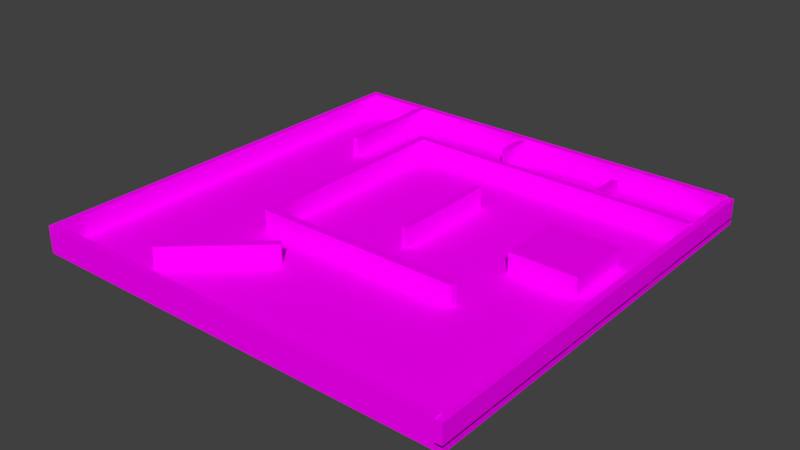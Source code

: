 # Source: Level1.blend  (saved by Blender 2.77.0; exported with 4.5.12 LTS)
import bpy
from mathutils import Matrix  # noqa: F401  (used for matrix-valued properties, if any)

bpy.ops.wm.read_factory_settings(use_empty=True)
scene = bpy.context.scene
scene.name = 'Scene'

# ---- collections
col_collection_1 = bpy.data.collections.new('Collection 1'); scene.collection.children.link(col_collection_1)

# ---- images (referenced by path relative to the original .blend; pixels are not part of the script)
import os
ASSET_DIR = os.environ.get("B2B_ASSET_DIR", "")  # directory of the original .blend (textures are referenced by path, not embedded)
HERE = os.path.dirname(os.path.abspath(__file__))  # packed textures are extracted next to this script under _unpacked/

def load_image(name, relpath, width, height, colorspace="sRGB"):
    """Load a texture the original file referenced (path relative to the .blend, or extracted next to this script)."""
    p = next((c for c in (os.path.join(HERE, relpath), os.path.join(ASSET_DIR, relpath)) if relpath and os.path.exists(c)), "")
    if p:
        img = bpy.data.images.load(p, check_existing=True)
        img.name = name
    else:  # same state as the original file: an image datablock whose file is absent (Cycles renders it pink)
        img = bpy.data.images.new(name, width, height)
        img.source = "FILE"
        img.filepath = "//" + (relpath or name)
    img.colorspace_settings.name = colorspace
    return img
img_rock_red_jpg = load_image('Rock_Red.jpg', 'Rock_Red.jpg', 1024, 1024, 'sRGB')
img_cliff_jpg = load_image('Cliff.jpg', 'Cliff.jpg', 1024, 1024, 'sRGB')
img_rock_jpg = load_image('Rock.jpg', 'Rock.jpg', 1024, 1024, 'sRGB')

# ---- materials (node trees are filled in below, after node groups)
mat_red_rock = bpy.data.materials.new('Red Rock')
mat_red_rock.alpha_threshold = 0.0
mat_red_rock.roughness = 0.5
mat_cliff = bpy.data.materials.new('Cliff')
mat_cliff.alpha_threshold = 0.0
mat_cliff.roughness = 0.5
mat_rock = bpy.data.materials.new('Rock')
mat_rock.alpha_threshold = 0.0
mat_rock.roughness = 0.5

# ---- material node trees
mat_red_rock.use_nodes = True; mat_red_rock.node_tree.nodes.clear()
_N = mat_red_rock.node_tree.nodes; _L = mat_red_rock.node_tree.links
n0 = _N.new('ShaderNodeOutputMaterial'); n0.name = 'Material Output'; n0.location = (300, 300)
n1 = _N.new('ShaderNodeBsdfDiffuse'); n1.name = 'Diffuse BSDF'; n1.location = (10, 300)
n2 = _N.new('ShaderNodeTexImage'); n2.name = 'Image Texture'; n2.location = (-180, 300)
n2.width = 140
n2.image = img_rock_red_jpg
_L.new(n1.outputs[0], n0.inputs[0])
_L.new(n2.outputs[0], n1.inputs[0])
n0.is_active_output = True
mat_cliff.use_nodes = True; mat_cliff.node_tree.nodes.clear()
_N = mat_cliff.node_tree.nodes; _L = mat_cliff.node_tree.links
n0 = _N.new('ShaderNodeOutputMaterial'); n0.name = 'Material Output'; n0.location = (300, 300)
n1 = _N.new('ShaderNodeBsdfDiffuse'); n1.name = 'Diffuse BSDF'; n1.location = (10, 300)
n2 = _N.new('ShaderNodeTexImage'); n2.name = 'Image Texture'; n2.location = (-180, 300)
n2.width = 140
n2.image = img_cliff_jpg
_L.new(n1.outputs[0], n0.inputs[0])
_L.new(n2.outputs[0], n1.inputs[0])
n0.is_active_output = True
mat_rock.use_nodes = True; mat_rock.node_tree.nodes.clear()
_N = mat_rock.node_tree.nodes; _L = mat_rock.node_tree.links
n0 = _N.new('ShaderNodeOutputMaterial'); n0.name = 'Material Output'; n0.location = (300, 300)
n1 = _N.new('ShaderNodeBsdfDiffuse'); n1.name = 'Diffuse BSDF'; n1.location = (10, 300)
n2 = _N.new('ShaderNodeTexImage'); n2.name = 'Image Texture'; n2.location = (-180, 300)
n2.width = 140
n2.image = img_rock_jpg
_L.new(n1.outputs[0], n0.inputs[0])
_L.new(n2.outputs[0], n1.inputs[0])
n0.is_active_output = True

# ---- world
world_world = bpy.data.worlds.new('World'); scene.world = world_world
world_world.color = (0.05088, 0.05088, 0.05088)
world_world.use_sun_shadow = False
world_world.sun_shadow_jitter_overblur = 0.0
world_world.cycles.sampling_method = 'MANUAL'

# ---- meshes
me_cube_017 = bpy.data.meshes.new('Cube.017')
me_cube_017.from_pydata([(-1.0, -1.0, 0.0), (-1.0, -1.0, 2.0), (-1.0, 1.0, 0.0), (-1.0, 1.0, 2.0), (1.0, -1.0, 0.0), (1.0, -1.0, 2.0), (1.0, 1.0, 0.0), (1.0, 1.0, 2.0)], [], [(1, 3, 2, 0), (3, 7, 6, 2), (7, 5, 4, 6), (5, 1, 0, 4), (0, 2, 6, 4), (5, 7, 3, 1)])
_uv = me_cube_017.uv_layers.new(name='UVMap')
_uv.uv.foreach_set('vector', [0.0, 0.299, 3.815, 0.299, 3.815, -0.299, 0.0, -0.299, 0.5, 0.5, 1.5, 0.5, 1.5, -0.5, 0.5, -0.5, 0.0, 0.299, -3.815, 0.299, -3.815, -0.299, 0.0, -0.299, 0.5, 0.5, -0.5, 0.5, -0.5, -0.5, 0.5, -0.5, 0.5324, -6.631, 0.5324, 7.631, 2.06, 7.631, 2.06, -6.631, -0.2118, -0.8182, -0.2118, 1.818, -0.6875, 1.818, -0.6875, -0.8182])
me_cube_017.materials.append(mat_red_rock)
me_cube_017.use_remesh_preserve_volume = False
me_cube_017.use_remesh_preserve_attributes = False
me_cube_017.use_mirror_vertex_groups = False
me_cube_017.update()
me_cube_016 = bpy.data.meshes.new('Cube.016')
me_cube_016.from_pydata([(-1.0, -1.0, 0.0), (-1.0, -1.0, 2.0), (-1.0, 1.0, 0.0), (-1.0, 1.0, 2.0), (1.0, -1.0, 0.0), (1.0, -1.0, 2.0), (1.0, 1.0, 0.0), (1.0, 1.0, 2.0)], [], [(1, 3, 2, 0), (3, 7, 6, 2), (7, 5, 4, 6), (5, 1, 0, 4), (0, 2, 6, 4), (5, 7, 3, 1)])
_uv = me_cube_016.uv_layers.new(name='UVMap')
_uv.uv.foreach_set('vector', [0.0, 0.299, 3.815, 0.299, 3.815, -0.299, 0.0, -0.299, 0.5, 0.5, 1.5, 0.5, 1.5, -0.5, 0.5, -0.5, 0.0, 0.299, -3.815, 0.299, -3.815, -0.299, 0.0, -0.299, 0.5, 0.5, -0.5, 0.5, -0.5, -0.5, 0.5, -0.5, 0.5324, -6.631, 0.5324, 7.631, 2.06, 7.631, 2.06, -6.631, -0.2118, -0.8182, -0.2118, 1.818, -0.6875, 1.818, -0.6875, -0.8182])
me_cube_016.materials.append(mat_red_rock)
me_cube_016.use_remesh_preserve_volume = False
me_cube_016.use_remesh_preserve_attributes = False
me_cube_016.use_mirror_vertex_groups = False
me_cube_016.update()
me_cube_015 = bpy.data.meshes.new('Cube.015')
me_cube_015.from_pydata([(-1.0, -1.0, 0.0), (-1.0, -1.0, 2.0), (-1.0, 1.0, 0.0), (-1.0, 1.0, 2.0), (1.0, -1.0, 0.0), (1.0, -1.0, 2.0), (1.0, 1.0, 0.0), (1.0, 1.0, 2.0)], [], [(1, 3, 2, 0), (3, 7, 6, 2), (7, 5, 4, 6), (5, 1, 0, 4), (0, 2, 6, 4), (5, 7, 3, 1)])
_uv = me_cube_015.uv_layers.new(name='UVMap')
_uv.uv.foreach_set('vector', [0.0, 0.299, 3.815, 0.299, 3.815, -0.299, 0.0, -0.299, 0.5, 0.5, 1.5, 0.5, 1.5, -0.5, 0.5, -0.5, 0.0, 0.299, -3.815, 0.299, -3.815, -0.299, 0.0, -0.299, 0.5, 0.5, -0.5, 0.5, -0.5, -0.5, 0.5, -0.5, 0.5324, -6.631, 0.5324, 7.631, 2.06, 7.631, 2.06, -6.631, -0.2118, -0.8182, -0.2118, 1.818, -0.6875, 1.818, -0.6875, -0.8182])
me_cube_015.materials.append(mat_red_rock)
me_cube_015.use_remesh_preserve_volume = False
me_cube_015.use_remesh_preserve_attributes = False
me_cube_015.use_mirror_vertex_groups = False
me_cube_015.update()
me_cube_014 = bpy.data.meshes.new('Cube.014')
me_cube_014.from_pydata([(-1.0, -1.0, 0.0), (-1.0, -1.0, 2.0), (-1.0, 1.0, 0.0), (-1.0, 1.0, 2.0), (1.0, -1.0, 0.0), (1.0, -1.0, 2.0), (1.0, 1.0, 0.0), (1.0, 1.0, 2.0)], [], [(1, 3, 2, 0), (3, 7, 6, 2), (7, 5, 4, 6), (5, 1, 0, 4), (0, 2, 6, 4), (5, 7, 3, 1)])
_uv = me_cube_014.uv_layers.new(name='UVMap')
_uv.uv.foreach_set('vector', [0.0, 0.299, 3.815, 0.299, 3.815, -0.299, 0.0, -0.299, 0.5, 0.5, 1.5, 0.5, 1.5, -0.5, 0.5, -0.5, 0.0, 0.299, -3.815, 0.299, -3.815, -0.299, 0.0, -0.299, 0.5, 0.5, -0.5, 0.5, -0.5, -0.5, 0.5, -0.5, 0.5324, -6.631, 0.5324, 7.631, 2.06, 7.631, 2.06, -6.631, -0.2118, -0.8182, -0.2118, 1.818, -0.6875, 1.818, -0.6875, -0.8182])
me_cube_014.materials.append(mat_red_rock)
me_cube_014.use_remesh_preserve_volume = False
me_cube_014.use_remesh_preserve_attributes = False
me_cube_014.use_mirror_vertex_groups = False
me_cube_014.update()
me_cube_013 = bpy.data.meshes.new('Cube.013')
me_cube_013.from_pydata([(-1.0, -1.0, 0.0), (-1.0, -1.0, 2.0), (-1.0, 1.0, 0.0), (-1.0, 1.0, 2.0), (1.0, -1.0, 0.0), (1.0, -1.0, 2.0), (1.0, 1.0, 0.0), (1.0, 1.0, 2.0)], [], [(1, 3, 2, 0), (3, 7, 6, 2), (7, 5, 4, 6), (5, 1, 0, 4), (0, 2, 6, 4), (5, 7, 3, 1)])
_uv = me_cube_013.uv_layers.new(name='UVMap')
_uv.uv.foreach_set('vector', [0.0, 0.299, 3.815, 0.299, 3.815, -0.299, 0.0, -0.299, -0.5876, 0.437, 2.588, 0.437, 2.588, -0.437, -0.5876, -0.437, 0.0, 0.299, -3.815, 0.299, -3.815, -0.299, 0.0, -0.299, 0.9305, 0.5, -0.9305, 0.5, -0.9305, -0.5, 0.9305, -0.5, 0.5324, -6.631, 0.5324, 7.631, 2.06, 7.631, 2.06, -6.631, 0.8021, -0.8182, 0.8021, 1.818, -1.701, 1.818, -1.701, -0.8182])
me_cube_013.materials.append(mat_red_rock)
me_cube_013.use_remesh_preserve_volume = False
me_cube_013.use_remesh_preserve_attributes = False
me_cube_013.use_mirror_vertex_groups = False
me_cube_013.update()
me_cube_012 = bpy.data.meshes.new('Cube.012')
me_cube_012.from_pydata([(-1.0, -1.0, 0.0), (-1.0, -1.0, 2.0), (-1.0, 1.0, 0.0), (-1.0, 1.0, 2.0), (1.0, -1.0, 0.0), (1.0, -1.0, 2.0), (1.0, 1.0, 0.0), (1.0, 1.0, 2.0)], [], [(1, 3, 2, 0), (3, 7, 6, 2), (7, 5, 4, 6), (5, 1, 0, 4), (0, 2, 6, 4), (5, 7, 3, 1)])
_uv = me_cube_012.uv_layers.new(name='UVMap')
_uv.uv.foreach_set('vector', [0.0, 0.299, 3.815, 0.299, 3.815, -0.299, 0.0, -0.299, 0.5, 0.5, 1.5, 0.5, 1.5, -0.5, 0.5, -0.5, 0.0, 0.299, -3.815, 0.299, -3.815, -0.299, 0.0, -0.299, 0.5, 0.5, -0.5, 0.5, -0.5, -0.5, 0.5, -0.5, 0.5324, -6.631, 0.5324, 7.631, 2.06, 7.631, 2.06, -6.631, -0.2118, -0.8182, -0.2118, 1.818, -0.6875, 1.818, -0.6875, -0.8182])
me_cube_012.materials.append(mat_red_rock)
me_cube_012.use_remesh_preserve_volume = False
me_cube_012.use_remesh_preserve_attributes = False
me_cube_012.use_mirror_vertex_groups = False
me_cube_012.update()
me_cube_011 = bpy.data.meshes.new('Cube.011')
me_cube_011.from_pydata([(-1.0, -1.0, 0.0), (-1.0, -1.0, 2.0), (-1.0, 1.0, 0.0), (-1.0, 1.0, 2.0), (1.0, -1.0, 0.0), (1.0, -1.0, 2.0), (1.0, 1.0, 0.0), (1.0, 1.0, 2.0)], [], [(1, 3, 2, 0), (3, 7, 6, 2), (7, 5, 4, 6), (5, 1, 0, 4), (0, 2, 6, 4), (5, 7, 3, 1)])
_uv = me_cube_011.uv_layers.new(name='UVMap')
_uv.uv.foreach_set('vector', [0.0, 0.6513, 18.42, 0.6513, 18.42, -0.6513, 0.0, -0.6513, 0.5, 0.5, 1.5, 0.5, 1.5, -0.5, 0.5, -0.5, 0.0, 0.6513, -18.42, 0.6513, -18.42, -0.6513, 0.0, -0.6513, 0.5, 0.5, -0.5, 0.5, -0.5, -0.5, 0.5, -0.5, 0.5324, -6.631, 0.5324, 7.631, 2.06, 7.631, 2.06, -6.631, -0.04517, -5.93, -0.04517, 6.93, -0.8541, 6.93, -0.8541, -5.93])
me_cube_011.materials.append(mat_red_rock)
me_cube_011.use_remesh_preserve_volume = False
me_cube_011.use_remesh_preserve_attributes = False
me_cube_011.use_mirror_vertex_groups = False
me_cube_011.update()
me_cube_010 = bpy.data.meshes.new('Cube.010')
me_cube_010.from_pydata([(-1.0, -1.0, -1.0), (-1.0, -1.0, 1.0), (-1.0, 1.0, -1.0), (-1.0, 1.0, 1.0), (1.0, -1.0, -1.0), (1.0, -1.0, 1.0), (1.0, 1.0, -1.0), (1.0, 1.0, 1.0)], [], [(1, 3, 2, 0), (3, 7, 6, 2), (7, 5, 4, 6), (5, 1, 0, 4), (0, 2, 6, 4), (5, 7, 3, 1)])
_uv = me_cube_010.uv_layers.new(name='UVMap')
_uv.uv.foreach_set('vector', [0.5, 1.222, 1.5, 1.222, 1.5, -1.222, 0.5, -1.222, 0.0, 0.4072, 15.27, 0.4072, 15.27, -2.036, 0.0, -2.036, 0.5, 1.222, -0.5, 1.222, -0.5, -1.222, 0.5, -1.222, 0.0, 0.4072, -15.27, 0.4072, -15.27, -2.036, 0.0, -2.036, 0.0, 1.222, 0.0, 2.036, 32.0, 2.036, 32.0, 1.222, 0.0, 1.222, 0.0, 2.036, -32.0, 2.036, -32.0, 1.222])
me_cube_010.materials.append(mat_red_rock)
me_cube_010.use_remesh_preserve_volume = False
me_cube_010.use_remesh_preserve_attributes = False
me_cube_010.use_mirror_vertex_groups = False
me_cube_010.update()
me_cube_009 = bpy.data.meshes.new('Cube.009')
me_cube_009.from_pydata([(-1.0, -1.0, -1.0), (-1.0, -1.0, 1.0), (-1.0, 1.0, -1.0), (-1.0, 1.0, 1.0), (1.0, -1.0, -1.0), (1.0, -1.0, 1.0), (1.0, 1.0, -1.0), (1.0, 1.0, 1.0)], [], [(1, 3, 2, 0), (3, 7, 6, 2), (7, 5, 4, 6), (5, 1, 0, 4), (0, 2, 6, 4), (5, 7, 3, 1)])
_uv = me_cube_009.uv_layers.new(name='UVMap')
_uv.uv.foreach_set('vector', [0.5, 1.222, 1.5, 1.222, 1.5, -1.222, 0.5, -1.222, 0.0, 0.4072, 31.09, 0.4072, 31.09, -2.036, 0.0, -2.036, 0.5, 1.222, -0.5, 1.222, -0.5, -1.222, 0.5, -1.222, 0.0, 0.4072, -31.09, 0.4072, -31.09, -2.036, 0.0, -2.036, 0.0, 1.222, 0.0, 2.036, 32.0, 2.036, 32.0, 1.222, 0.0, 1.222, 0.0, 2.036, -32.0, 2.036, -32.0, 1.222])
me_cube_009.materials.append(mat_red_rock)
me_cube_009.use_remesh_preserve_volume = False
me_cube_009.use_remesh_preserve_attributes = False
me_cube_009.use_mirror_vertex_groups = False
me_cube_009.update()
me_cube_008 = bpy.data.meshes.new('Cube.008')
me_cube_008.from_pydata([(-1.0, -1.0, 0.0), (-1.0, -1.0, 2.0), (-1.0, 1.0, 0.0), (-1.0, 1.0, 2.0), (1.0, -1.0, 0.0), (1.0, -1.0, 2.0), (1.0, 1.0, 0.0), (1.0, 1.0, 2.0)], [], [(1, 3, 2, 0), (3, 7, 6, 2), (7, 5, 4, 6), (5, 1, 0, 4), (0, 2, 6, 4), (5, 7, 3, 1)])
_uv = me_cube_008.uv_layers.new(name='UVMap')
_uv.uv.foreach_set('vector', [0.0, 1.5, 32.0, 1.5, 32.0, -1.5, 0.0, -1.5, 0.5, 0.5, 1.5, 0.5, 1.5, -0.5, 0.5, -0.5, 0.0, 1.5, -32.0, 1.5, -32.0, -1.5, 0.0, -1.5, 0.5, 0.5, -0.5, 0.5, -0.5, -0.5, 0.5, -0.5, 0.5625, -40.64, 0.5625, 41.64, 1.437, 41.64, 1.437, -40.64, 0.2317, -36.59, 0.2317, 37.59, -0.2317, 37.59, -0.2317, -36.59])
me_cube_008.materials.append(mat_cliff)
me_cube_008.use_remesh_preserve_volume = False
me_cube_008.use_remesh_preserve_attributes = False
me_cube_008.use_mirror_vertex_groups = False
me_cube_008.update()
me_cube_006 = bpy.data.meshes.new('Cube.006')
me_cube_006.from_pydata([(-1.0, -1.0, -1.0), (-1.0, -1.0, 1.0), (-1.0, 1.0, -1.0), (-1.0, 1.0, 1.0), (1.0, -1.0, -1.0), (1.0, -1.0, 1.0), (1.0, 1.0, -1.0), (1.0, 1.0, 1.0)], [], [(1, 3, 2, 0), (3, 7, 6, 2), (7, 5, 4, 6), (5, 1, 0, 4), (0, 2, 6, 4), (5, 7, 3, 1)])
_uv = me_cube_006.uv_layers.new(name='UVMap')
_uv.uv.foreach_set('vector', [0.5, 1.5, 1.5, 1.5, 1.5, -1.5, 0.5, -1.5, 0.0, 0.5, 32.0, 0.5, 32.0, -2.5, 0.0, -2.5, 0.5, 1.5, -0.5, 1.5, -0.5, -1.5, 0.5, -1.5, 0.0, 0.5, -32.0, 0.5, -32.0, -2.5, 0.0, -2.5, 0.0, 1.5, 0.0, 2.5, 32.0, 2.5, 32.0, 1.5, 0.0, 1.5, 0.0, 2.5, -32.0, 2.5, -32.0, 1.5])
me_cube_006.materials.append(mat_cliff)
me_cube_006.use_remesh_preserve_volume = False
me_cube_006.use_remesh_preserve_attributes = False
me_cube_006.use_mirror_vertex_groups = False
me_cube_006.update()
me_cube_005 = bpy.data.meshes.new('Cube.005')
me_cube_005.from_pydata([(-1.0, -1.0, -1.0), (-1.0, -1.0, 1.0), (-1.0, 1.0, -1.0), (-1.0, 1.0, 1.0), (1.0, -1.0, -1.0), (1.0, -1.0, 1.0), (1.0, 1.0, -1.0), (1.0, 1.0, 1.0)], [], [(1, 3, 2, 0), (3, 7, 6, 2), (7, 5, 4, 6), (5, 1, 0, 4), (0, 2, 6, 4), (5, 7, 3, 1)])
_uv = me_cube_005.uv_layers.new(name='UVMap')
_uv.uv.foreach_set('vector', [0.5, 1.5, 1.5, 1.5, 1.5, -1.5, 0.5, -1.5, 0.0, 0.5, 32.0, 0.5, 32.0, -2.5, 0.0, -2.5, 0.5, 1.5, -0.5, 1.5, -0.5, -1.5, 0.5, -1.5, 0.0, 0.5, -32.0, 0.5, -32.0, -2.5, 0.0, -2.5, 0.0, 1.5, 0.0, 2.5, 32.0, 2.5, 32.0, 1.5, 0.0, 1.5, 0.0, 2.5, -32.0, 2.5, -32.0, 1.5])
me_cube_005.materials.append(mat_cliff)
me_cube_005.use_remesh_preserve_volume = False
me_cube_005.use_remesh_preserve_attributes = False
me_cube_005.use_mirror_vertex_groups = False
me_cube_005.update()
me_cube_003 = bpy.data.meshes.new('Cube.003')
me_cube_003.from_pydata([(-1.0, -1.0, 0.0), (-1.0, -1.0, 2.0), (-1.0, 1.0, 0.0), (-1.0, 1.0, 2.0), (1.0, -1.0, 0.0), (1.0, -1.0, 2.0), (1.0, 1.0, 0.0), (1.0, 1.0, 2.0)], [], [(1, 3, 2, 0), (3, 7, 6, 2), (7, 5, 4, 6), (5, 1, 0, 4), (0, 2, 6, 4), (5, 7, 3, 1)])
_uv = me_cube_003.uv_layers.new(name='UVMap')
_uv.uv.foreach_set('vector', [0.0, 1.5, 32.0, 1.5, 32.0, -1.5, 0.0, -1.5, 0.5, 0.5, 1.5, 0.5, 1.5, -0.5, 0.5, -0.5, 0.0, 1.5, -32.0, 1.5, -32.0, -1.5, 0.0, -1.5, 0.5, 0.5, -0.5, 0.5, -0.5, -0.5, 0.5, -0.5, 0.5625, -40.64, 0.5625, 41.64, 1.437, 41.64, 1.437, -40.64, 0.2317, -36.59, 0.2317, 37.59, -0.2317, 37.59, -0.2317, -36.59])
me_cube_003.materials.append(mat_cliff)
me_cube_003.use_remesh_preserve_volume = False
me_cube_003.use_remesh_preserve_attributes = False
me_cube_003.use_mirror_vertex_groups = False
me_cube_003.update()
me_cube_001 = bpy.data.meshes.new('Cube.001')
me_cube_001.from_pydata([(-1.0, -1.0, 0.0), (-1.0, -1.0, 2.0), (-1.0, 1.0, 0.0), (-1.0, 1.0, 2.0), (1.0, -1.0, 0.0), (1.0, -1.0, 2.0), (1.0, 1.0, 0.0), (1.0, 1.0, 2.0)], [], [(1, 3, 2, 0), (3, 7, 6, 2), (7, 5, 4, 6), (5, 1, 0, 4), (0, 2, 6, 4), (5, 7, 3, 1)])
_uv = me_cube_001.uv_layers.new(name='UVMap')
_uv.uv.foreach_set('vector', [0.0, -1.999, 12.03, -1.999, 12.03, -2.501, 0.0, -2.501, 0.0, -1.999, 12.03, -1.999, 12.03, -2.501, 0.0, -2.501, 0.0, -1.999, -12.03, -1.999, -12.03, -2.501, 0.0, -2.501, 0.0, -1.999, -12.03, -1.999, -12.03, -2.501, 0.0, -2.501, 0.0, -2.25, 0.0, 7.75, 10.0, 7.75, 10.0, -2.25, 0.0, -2.25, 0.0, 7.75, -10.0, 7.75, -10.0, -2.25])
me_cube_001.materials.append(mat_rock)
me_cube_001.use_remesh_preserve_volume = False
me_cube_001.use_remesh_preserve_attributes = False
me_cube_001.use_mirror_vertex_groups = False
me_cube_001.update()

# ---- objects
ob_cube_013 = bpy.data.objects.new('Cube.013', me_cube_017)
ob_cube_012 = bpy.data.objects.new('Cube.012', me_cube_016)
ob_cube_011 = bpy.data.objects.new('Cube.011', me_cube_015)
ob_cube_010 = bpy.data.objects.new('Cube.010', me_cube_014)
ob_cube_009 = bpy.data.objects.new('Cube.009', me_cube_013)
ob_cube_008 = bpy.data.objects.new('Cube.008', me_cube_012)
ob_cube_007 = bpy.data.objects.new('Cube.007', me_cube_011)
ob_cube_006 = bpy.data.objects.new('Cube.006', me_cube_010)
ob_cube_005 = bpy.data.objects.new('Cube.005', me_cube_009)
ob_cube_001 = bpy.data.objects.new('Cube.001', me_cube_008)
ob_cube_003 = bpy.data.objects.new('Cube.003', me_cube_006)
ob_cube_004 = bpy.data.objects.new('Cube.004', me_cube_005)
ob_cube_002 = bpy.data.objects.new('Cube.002', me_cube_003)
ob_cube = bpy.data.objects.new('Cube', me_cube_001)

# ---- transforms, parenting, visibility, modifiers, constraints
ob_cube_013.location = (-23.44, -43.0, 2.0)
ob_cube_013.rotation_euler = (0.0, -0.0, -0.8409)
ob_cube_013.scale = (1.0, 16.0, 3.0)
ob_cube_013.lineart.crease_threshold = 0.0
ob_cube_012.location = (33.56, 49.0, 2.0)
ob_cube_012.scale = (1.0, 4.44, 3.0)
ob_cube_012.lineart.crease_threshold = 0.0
ob_cube_011.location = (-2.443, 56.0, 2.0)
ob_cube_011.scale = (1.0, 4.44, 3.0)
ob_cube_011.lineart.crease_threshold = 0.0
ob_cube_010.location = (-42.44, 46.0, 2.0)
ob_cube_010.scale = (1.0, 16.0, 3.0)
ob_cube_010.lineart.crease_threshold = 0.0
ob_cube_009.location = (44.56, 10.0, 2.0)
ob_cube_009.scale = (10.0, 10.0, 3.0)
ob_cube_009.lineart.crease_threshold = 0.0
ob_cube_008.location = (6.557, 10.0, 2.0)
ob_cube_008.scale = (1.0, 16.0, 3.0)
ob_cube_008.lineart.crease_threshold = 0.0
ob_cube_007.location = (-27.0, 10.0, 2.0)
ob_cube_007.scale = (1.0, 32.0, 3.0)
ob_cube_007.lineart.crease_threshold = 0.0
ob_cube_006.location = (4.0, -21.0, 5.0)
ob_cube_006.scale = (30.0, 1.0, 3.0)
ob_cube_006.lineart.crease_threshold = 0.0
ob_cube_005.location = (17.0, 43.0, 5.0)
ob_cube_005.scale = (45.0, 1.0, 3.0)
ob_cube_005.lineart.crease_threshold = 0.0
ob_cube_001.location = (-63.0, 0.0, 2.0)
ob_cube_001.scale = (1.0, 64.0, 3.0)
ob_cube_001.lineart.crease_threshold = 0.0
ob_cube_003.location = (0.0, -63.0, 5.0)
ob_cube_003.scale = (62.0, 1.0, 3.0)
ob_cube_003.lineart.crease_threshold = 0.0
ob_cube_004.location = (0.0, 63.0, 5.0)
ob_cube_004.scale = (62.0, 1.0, 3.0)
ob_cube_004.lineart.crease_threshold = 0.0
ob_cube_002.location = (63.0, 0.0, 1.632)
ob_cube_002.scale = (1.0, 64.0, 3.0)
ob_cube_002.lineart.crease_threshold = 0.0
ob_cube.location = (0.0, 0.0, 0.0)
ob_cube.scale = (64.0, 64.0, 1.0)
ob_cube.lineart.crease_threshold = 0.0

# ---- collection membership
col_collection_1.objects.link(ob_cube_013)
col_collection_1.objects.link(ob_cube_012)
col_collection_1.objects.link(ob_cube_011)
col_collection_1.objects.link(ob_cube_010)
col_collection_1.objects.link(ob_cube_009)
col_collection_1.objects.link(ob_cube_008)
col_collection_1.objects.link(ob_cube_007)
col_collection_1.objects.link(ob_cube_006)
col_collection_1.objects.link(ob_cube_005)
col_collection_1.objects.link(ob_cube_001)
col_collection_1.objects.link(ob_cube_003)
col_collection_1.objects.link(ob_cube_004)
col_collection_1.objects.link(ob_cube_002)
col_collection_1.objects.link(ob_cube)

# ---- scene / render settings (as saved in the file)
scene.frame_start = 1; scene.frame_end = 250; scene.frame_set(1)
scene.render.engine = 'CYCLES'
scene.render.resolution_percentage = 50
scene.render.dither_intensity = 0.0
scene.cycles.use_denoising = False
scene.cycles.samples = 128
scene.cycles.sampling_pattern = 'TABULATED_SOBOL'
scene.cycles.light_sampling_threshold = 0.0
scene.cycles.use_adaptive_sampling = False
scene.cycles.use_light_tree = False
scene.cycles.blur_glossy = 0.0
scene.cycles.sample_clamp_indirect = 0.0
scene.view_settings.view_transform = 'Standard'
bpy.context.view_layer.update()

# ---- added for rendering (the .blend has no active camera and no usable light): camera, sun
cam_auto = bpy.data.cameras.new('AutoCamera')
cam_auto.lens = 50.0
cam_auto.sensor_width = 36.0
cam_auto.clip_end = 2942.19
ob_auto_camera = bpy.data.objects.new('AutoCamera', cam_auto)
scene.collection.objects.link(ob_auto_camera)
ob_auto_camera.location = (167.647, -201.176, 138.118)
ob_auto_camera.rotation_euler = (1.09748, -7.21219e-08, 0.694738)
scene.camera = ob_auto_camera
light_auto_sun = bpy.data.lights.new('AutoSun', 'SUN')
light_auto_sun.energy = 3.0
light_auto_sun.angle = 0.0523599
ob_auto_sun = bpy.data.objects.new('AutoSun', light_auto_sun)
scene.collection.objects.link(ob_auto_sun)
ob_auto_sun.rotation_euler = (0.872665, 0.174533, 0.523599)
bpy.context.view_layer.update()
